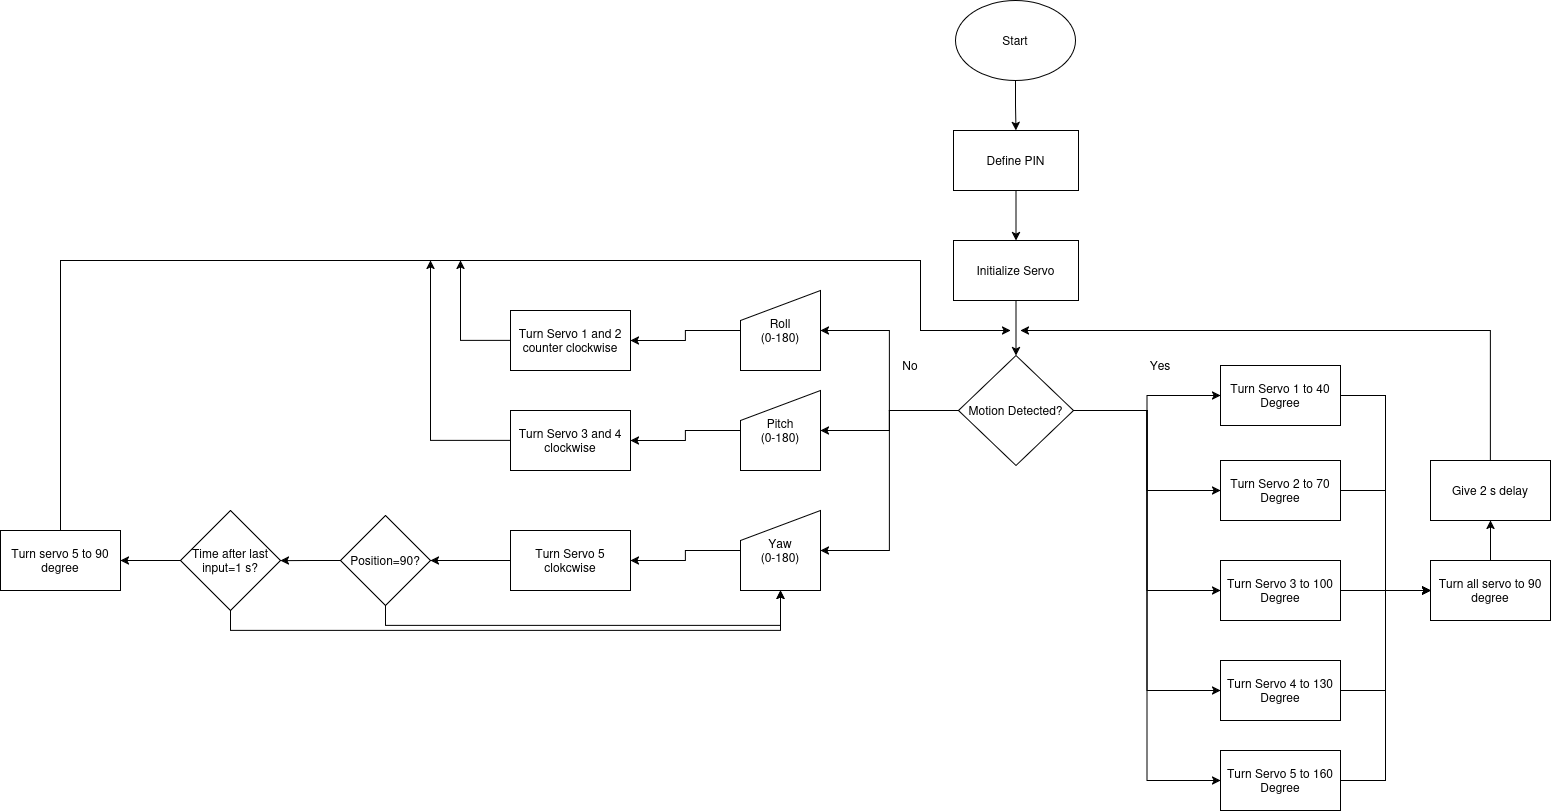

The diagram above was exported from draw.io. Its source (the exported page's mxGraphModel, read from the mxfile embedded in the PNG):
<mxGraphModel dx="2858" dy="1408" grid="1" gridSize="10" guides="1" tooltips="1" connect="1" arrows="1" fold="1" page="1" pageScale="1" pageWidth="850" pageHeight="1100" math="0" shadow="0">
  <root>
    <mxCell id="0" />
    <mxCell id="1" parent="0" />
    <mxCell id="Dx3-BRRcIB7cd155jBNQ-25" value="" style="edgeStyle=orthogonalEdgeStyle;rounded=0;orthogonalLoop=1;jettySize=auto;html=1;" edge="1" parent="1" source="Dx3-BRRcIB7cd155jBNQ-1" target="Dx3-BRRcIB7cd155jBNQ-2">
      <mxGeometry relative="1" as="geometry" />
    </mxCell>
    <mxCell id="Dx3-BRRcIB7cd155jBNQ-1" value="Start" style="ellipse;whiteSpace=wrap;html=1;" vertex="1" parent="1">
      <mxGeometry x="365" y="140" width="120" height="80" as="geometry" />
    </mxCell>
    <mxCell id="Dx3-BRRcIB7cd155jBNQ-26" value="" style="edgeStyle=orthogonalEdgeStyle;rounded=0;orthogonalLoop=1;jettySize=auto;html=1;" edge="1" parent="1" source="Dx3-BRRcIB7cd155jBNQ-2" target="Dx3-BRRcIB7cd155jBNQ-3">
      <mxGeometry relative="1" as="geometry" />
    </mxCell>
    <mxCell id="Dx3-BRRcIB7cd155jBNQ-2" value="Define PIN" style="rounded=0;whiteSpace=wrap;html=1;" vertex="1" parent="1">
      <mxGeometry x="363" y="270" width="125" height="60" as="geometry" />
    </mxCell>
    <mxCell id="Dx3-BRRcIB7cd155jBNQ-27" value="" style="edgeStyle=orthogonalEdgeStyle;rounded=0;orthogonalLoop=1;jettySize=auto;html=1;" edge="1" parent="1" source="Dx3-BRRcIB7cd155jBNQ-3" target="Dx3-BRRcIB7cd155jBNQ-4">
      <mxGeometry relative="1" as="geometry" />
    </mxCell>
    <mxCell id="Dx3-BRRcIB7cd155jBNQ-3" value="Initialize Servo" style="rounded=0;whiteSpace=wrap;html=1;" vertex="1" parent="1">
      <mxGeometry x="363" y="380" width="125" height="60" as="geometry" />
    </mxCell>
    <mxCell id="Dx3-BRRcIB7cd155jBNQ-29" style="edgeStyle=orthogonalEdgeStyle;rounded=0;orthogonalLoop=1;jettySize=auto;html=1;exitX=1;exitY=0.5;exitDx=0;exitDy=0;entryX=0;entryY=0.5;entryDx=0;entryDy=0;" edge="1" parent="1" source="Dx3-BRRcIB7cd155jBNQ-4" target="Dx3-BRRcIB7cd155jBNQ-6">
      <mxGeometry relative="1" as="geometry" />
    </mxCell>
    <mxCell id="Dx3-BRRcIB7cd155jBNQ-33" style="edgeStyle=orthogonalEdgeStyle;rounded=0;orthogonalLoop=1;jettySize=auto;html=1;exitX=1;exitY=0.5;exitDx=0;exitDy=0;entryX=0;entryY=0.5;entryDx=0;entryDy=0;" edge="1" parent="1" source="Dx3-BRRcIB7cd155jBNQ-4" target="Dx3-BRRcIB7cd155jBNQ-7">
      <mxGeometry relative="1" as="geometry" />
    </mxCell>
    <mxCell id="Dx3-BRRcIB7cd155jBNQ-34" style="edgeStyle=orthogonalEdgeStyle;rounded=0;orthogonalLoop=1;jettySize=auto;html=1;exitX=1;exitY=0.5;exitDx=0;exitDy=0;entryX=0;entryY=0.5;entryDx=0;entryDy=0;" edge="1" parent="1" source="Dx3-BRRcIB7cd155jBNQ-4" target="Dx3-BRRcIB7cd155jBNQ-8">
      <mxGeometry relative="1" as="geometry" />
    </mxCell>
    <mxCell id="Dx3-BRRcIB7cd155jBNQ-35" style="edgeStyle=orthogonalEdgeStyle;rounded=0;orthogonalLoop=1;jettySize=auto;html=1;exitX=1;exitY=0.5;exitDx=0;exitDy=0;entryX=0;entryY=0.5;entryDx=0;entryDy=0;" edge="1" parent="1" source="Dx3-BRRcIB7cd155jBNQ-4" target="Dx3-BRRcIB7cd155jBNQ-9">
      <mxGeometry relative="1" as="geometry" />
    </mxCell>
    <mxCell id="Dx3-BRRcIB7cd155jBNQ-36" style="edgeStyle=orthogonalEdgeStyle;rounded=0;orthogonalLoop=1;jettySize=auto;html=1;exitX=1;exitY=0.5;exitDx=0;exitDy=0;entryX=0;entryY=0.5;entryDx=0;entryDy=0;" edge="1" parent="1" source="Dx3-BRRcIB7cd155jBNQ-4" target="Dx3-BRRcIB7cd155jBNQ-10">
      <mxGeometry relative="1" as="geometry" />
    </mxCell>
    <mxCell id="Dx3-BRRcIB7cd155jBNQ-47" style="edgeStyle=orthogonalEdgeStyle;rounded=0;orthogonalLoop=1;jettySize=auto;html=1;exitX=0;exitY=0.5;exitDx=0;exitDy=0;entryX=1;entryY=0.5;entryDx=0;entryDy=0;" edge="1" parent="1" source="Dx3-BRRcIB7cd155jBNQ-4" target="Dx3-BRRcIB7cd155jBNQ-18">
      <mxGeometry relative="1" as="geometry" />
    </mxCell>
    <mxCell id="Dx3-BRRcIB7cd155jBNQ-48" style="edgeStyle=orthogonalEdgeStyle;rounded=0;orthogonalLoop=1;jettySize=auto;html=1;exitX=0;exitY=0.5;exitDx=0;exitDy=0;entryX=1;entryY=0.5;entryDx=0;entryDy=0;" edge="1" parent="1" source="Dx3-BRRcIB7cd155jBNQ-4" target="Dx3-BRRcIB7cd155jBNQ-16">
      <mxGeometry relative="1" as="geometry" />
    </mxCell>
    <mxCell id="Dx3-BRRcIB7cd155jBNQ-49" style="edgeStyle=orthogonalEdgeStyle;rounded=0;orthogonalLoop=1;jettySize=auto;html=1;exitX=0;exitY=0.5;exitDx=0;exitDy=0;entryX=1;entryY=0.5;entryDx=0;entryDy=0;" edge="1" parent="1" source="Dx3-BRRcIB7cd155jBNQ-4" target="Dx3-BRRcIB7cd155jBNQ-17">
      <mxGeometry relative="1" as="geometry" />
    </mxCell>
    <mxCell id="Dx3-BRRcIB7cd155jBNQ-4" value="Motion Detected?" style="rhombus;whiteSpace=wrap;html=1;" vertex="1" parent="1">
      <mxGeometry x="368" y="495" width="115" height="110" as="geometry" />
    </mxCell>
    <mxCell id="Dx3-BRRcIB7cd155jBNQ-5" value="Yes" style="text;html=1;whiteSpace=wrap;strokeColor=none;fillColor=none;align=center;verticalAlign=middle;rounded=0;" vertex="1" parent="1">
      <mxGeometry x="540" y="490" width="60" height="30" as="geometry" />
    </mxCell>
    <mxCell id="Dx3-BRRcIB7cd155jBNQ-37" style="edgeStyle=orthogonalEdgeStyle;rounded=0;orthogonalLoop=1;jettySize=auto;html=1;exitX=1;exitY=0.5;exitDx=0;exitDy=0;entryX=0;entryY=0.5;entryDx=0;entryDy=0;" edge="1" parent="1" source="Dx3-BRRcIB7cd155jBNQ-6" target="Dx3-BRRcIB7cd155jBNQ-11">
      <mxGeometry relative="1" as="geometry" />
    </mxCell>
    <mxCell id="Dx3-BRRcIB7cd155jBNQ-6" value="Turn Servo 1 to 40 Degree" style="rounded=0;whiteSpace=wrap;html=1;" vertex="1" parent="1">
      <mxGeometry x="630" y="505" width="120" height="60" as="geometry" />
    </mxCell>
    <mxCell id="Dx3-BRRcIB7cd155jBNQ-42" style="edgeStyle=orthogonalEdgeStyle;rounded=0;orthogonalLoop=1;jettySize=auto;html=1;exitX=1;exitY=0.5;exitDx=0;exitDy=0;entryX=0;entryY=0.5;entryDx=0;entryDy=0;" edge="1" parent="1" source="Dx3-BRRcIB7cd155jBNQ-7" target="Dx3-BRRcIB7cd155jBNQ-11">
      <mxGeometry relative="1" as="geometry" />
    </mxCell>
    <mxCell id="Dx3-BRRcIB7cd155jBNQ-7" value="Turn Servo 2 to 70 Degree" style="rounded=0;whiteSpace=wrap;html=1;" vertex="1" parent="1">
      <mxGeometry x="630" y="600" width="120" height="60" as="geometry" />
    </mxCell>
    <mxCell id="Dx3-BRRcIB7cd155jBNQ-39" value="" style="edgeStyle=orthogonalEdgeStyle;rounded=0;orthogonalLoop=1;jettySize=auto;html=1;" edge="1" parent="1" source="Dx3-BRRcIB7cd155jBNQ-8" target="Dx3-BRRcIB7cd155jBNQ-11">
      <mxGeometry relative="1" as="geometry" />
    </mxCell>
    <mxCell id="Dx3-BRRcIB7cd155jBNQ-8" value="Turn Servo 3 to 100 Degree" style="rounded=0;whiteSpace=wrap;html=1;" vertex="1" parent="1">
      <mxGeometry x="630" y="700" width="120" height="60" as="geometry" />
    </mxCell>
    <mxCell id="Dx3-BRRcIB7cd155jBNQ-40" style="edgeStyle=orthogonalEdgeStyle;rounded=0;orthogonalLoop=1;jettySize=auto;html=1;exitX=1;exitY=0.5;exitDx=0;exitDy=0;entryX=0;entryY=0.5;entryDx=0;entryDy=0;" edge="1" parent="1" source="Dx3-BRRcIB7cd155jBNQ-9" target="Dx3-BRRcIB7cd155jBNQ-11">
      <mxGeometry relative="1" as="geometry" />
    </mxCell>
    <mxCell id="Dx3-BRRcIB7cd155jBNQ-9" value="Turn Servo 4 to 130 Degree" style="rounded=0;whiteSpace=wrap;html=1;" vertex="1" parent="1">
      <mxGeometry x="630" y="800" width="120" height="60" as="geometry" />
    </mxCell>
    <mxCell id="Dx3-BRRcIB7cd155jBNQ-41" style="edgeStyle=orthogonalEdgeStyle;rounded=0;orthogonalLoop=1;jettySize=auto;html=1;exitX=1;exitY=0.5;exitDx=0;exitDy=0;entryX=0;entryY=0.5;entryDx=0;entryDy=0;" edge="1" parent="1" source="Dx3-BRRcIB7cd155jBNQ-10" target="Dx3-BRRcIB7cd155jBNQ-11">
      <mxGeometry relative="1" as="geometry" />
    </mxCell>
    <mxCell id="Dx3-BRRcIB7cd155jBNQ-10" value="Turn Servo 5 to 160 Degree" style="rounded=0;whiteSpace=wrap;html=1;" vertex="1" parent="1">
      <mxGeometry x="630" y="890" width="120" height="60" as="geometry" />
    </mxCell>
    <mxCell id="Dx3-BRRcIB7cd155jBNQ-45" style="edgeStyle=orthogonalEdgeStyle;rounded=0;orthogonalLoop=1;jettySize=auto;html=1;exitX=0.5;exitY=0;exitDx=0;exitDy=0;entryX=0.5;entryY=1;entryDx=0;entryDy=0;" edge="1" parent="1" source="Dx3-BRRcIB7cd155jBNQ-11" target="Dx3-BRRcIB7cd155jBNQ-44">
      <mxGeometry relative="1" as="geometry" />
    </mxCell>
    <mxCell id="Dx3-BRRcIB7cd155jBNQ-11" value="Turn all servo to 90 degree" style="rounded=0;whiteSpace=wrap;html=1;" vertex="1" parent="1">
      <mxGeometry x="840" y="700" width="120" height="60" as="geometry" />
    </mxCell>
    <mxCell id="Dx3-BRRcIB7cd155jBNQ-15" value="&lt;div&gt;No&lt;/div&gt;" style="text;html=1;whiteSpace=wrap;strokeColor=none;fillColor=none;align=center;verticalAlign=middle;rounded=0;" vertex="1" parent="1">
      <mxGeometry x="290" y="490" width="60" height="30" as="geometry" />
    </mxCell>
    <mxCell id="Dx3-BRRcIB7cd155jBNQ-50" style="edgeStyle=orthogonalEdgeStyle;rounded=0;orthogonalLoop=1;jettySize=auto;html=1;exitX=0;exitY=0.5;exitDx=0;exitDy=0;" edge="1" parent="1" source="Dx3-BRRcIB7cd155jBNQ-16" target="Dx3-BRRcIB7cd155jBNQ-20">
      <mxGeometry relative="1" as="geometry" />
    </mxCell>
    <mxCell id="Dx3-BRRcIB7cd155jBNQ-16" value="&lt;div&gt;Roll&lt;/div&gt;&lt;div&gt;(0-180)&lt;/div&gt;" style="shape=manualInput;whiteSpace=wrap;html=1;" vertex="1" parent="1">
      <mxGeometry x="150" y="430" width="80" height="80" as="geometry" />
    </mxCell>
    <mxCell id="Dx3-BRRcIB7cd155jBNQ-52" style="edgeStyle=orthogonalEdgeStyle;rounded=0;orthogonalLoop=1;jettySize=auto;html=1;exitX=0;exitY=0.5;exitDx=0;exitDy=0;" edge="1" parent="1" source="Dx3-BRRcIB7cd155jBNQ-17" target="Dx3-BRRcIB7cd155jBNQ-21">
      <mxGeometry relative="1" as="geometry" />
    </mxCell>
    <mxCell id="Dx3-BRRcIB7cd155jBNQ-17" value="&lt;div&gt;Yaw&lt;/div&gt;&lt;div&gt;(0-180)&lt;/div&gt;" style="shape=manualInput;whiteSpace=wrap;html=1;" vertex="1" parent="1">
      <mxGeometry x="150" y="650" width="80" height="80" as="geometry" />
    </mxCell>
    <mxCell id="Dx3-BRRcIB7cd155jBNQ-51" style="edgeStyle=orthogonalEdgeStyle;rounded=0;orthogonalLoop=1;jettySize=auto;html=1;exitX=0;exitY=0.5;exitDx=0;exitDy=0;entryX=1;entryY=0.5;entryDx=0;entryDy=0;" edge="1" parent="1" source="Dx3-BRRcIB7cd155jBNQ-18" target="Dx3-BRRcIB7cd155jBNQ-19">
      <mxGeometry relative="1" as="geometry" />
    </mxCell>
    <mxCell id="Dx3-BRRcIB7cd155jBNQ-18" value="&lt;div&gt;Pitch&lt;/div&gt;&lt;div&gt;(0-180)&lt;/div&gt;" style="shape=manualInput;whiteSpace=wrap;html=1;" vertex="1" parent="1">
      <mxGeometry x="150" y="530" width="80" height="80" as="geometry" />
    </mxCell>
    <mxCell id="Dx3-BRRcIB7cd155jBNQ-61" style="edgeStyle=orthogonalEdgeStyle;rounded=0;orthogonalLoop=1;jettySize=auto;html=1;exitX=0;exitY=0.5;exitDx=0;exitDy=0;" edge="1" parent="1" source="Dx3-BRRcIB7cd155jBNQ-19">
      <mxGeometry relative="1" as="geometry">
        <mxPoint x="-160" y="400" as="targetPoint" />
      </mxGeometry>
    </mxCell>
    <mxCell id="Dx3-BRRcIB7cd155jBNQ-19" value="Turn Servo 3 and 4 clockwise" style="rounded=0;whiteSpace=wrap;html=1;" vertex="1" parent="1">
      <mxGeometry x="-80" y="550" width="120" height="60" as="geometry" />
    </mxCell>
    <mxCell id="Dx3-BRRcIB7cd155jBNQ-62" style="edgeStyle=orthogonalEdgeStyle;rounded=0;orthogonalLoop=1;jettySize=auto;html=1;exitX=0;exitY=0.5;exitDx=0;exitDy=0;" edge="1" parent="1" source="Dx3-BRRcIB7cd155jBNQ-20">
      <mxGeometry relative="1" as="geometry">
        <mxPoint x="-130" y="400" as="targetPoint" />
      </mxGeometry>
    </mxCell>
    <mxCell id="Dx3-BRRcIB7cd155jBNQ-20" value="Turn Servo 1 and 2 counter clockwise" style="rounded=0;whiteSpace=wrap;html=1;" vertex="1" parent="1">
      <mxGeometry x="-80" y="450" width="120" height="60" as="geometry" />
    </mxCell>
    <mxCell id="Dx3-BRRcIB7cd155jBNQ-53" style="edgeStyle=orthogonalEdgeStyle;rounded=0;orthogonalLoop=1;jettySize=auto;html=1;exitX=0;exitY=0.5;exitDx=0;exitDy=0;entryX=1;entryY=0.5;entryDx=0;entryDy=0;" edge="1" parent="1" source="Dx3-BRRcIB7cd155jBNQ-21" target="Dx3-BRRcIB7cd155jBNQ-22">
      <mxGeometry relative="1" as="geometry" />
    </mxCell>
    <mxCell id="Dx3-BRRcIB7cd155jBNQ-21" value="Turn Servo 5 clokcwise" style="rounded=0;whiteSpace=wrap;html=1;" vertex="1" parent="1">
      <mxGeometry x="-80" y="670" width="120" height="60" as="geometry" />
    </mxCell>
    <mxCell id="Dx3-BRRcIB7cd155jBNQ-54" style="edgeStyle=orthogonalEdgeStyle;rounded=0;orthogonalLoop=1;jettySize=auto;html=1;exitX=0.5;exitY=1;exitDx=0;exitDy=0;entryX=0.5;entryY=1;entryDx=0;entryDy=0;" edge="1" parent="1" source="Dx3-BRRcIB7cd155jBNQ-22" target="Dx3-BRRcIB7cd155jBNQ-17">
      <mxGeometry relative="1" as="geometry" />
    </mxCell>
    <mxCell id="Dx3-BRRcIB7cd155jBNQ-55" style="edgeStyle=orthogonalEdgeStyle;rounded=0;orthogonalLoop=1;jettySize=auto;html=1;exitX=0;exitY=0.5;exitDx=0;exitDy=0;" edge="1" parent="1" source="Dx3-BRRcIB7cd155jBNQ-22">
      <mxGeometry relative="1" as="geometry">
        <mxPoint x="-309.9999999999998" y="700.1515151515152" as="targetPoint" />
      </mxGeometry>
    </mxCell>
    <mxCell id="Dx3-BRRcIB7cd155jBNQ-22" value="Position=90?" style="rhombus;whiteSpace=wrap;html=1;" vertex="1" parent="1">
      <mxGeometry x="-250" y="655" width="90" height="90" as="geometry" />
    </mxCell>
    <mxCell id="Dx3-BRRcIB7cd155jBNQ-56" style="edgeStyle=orthogonalEdgeStyle;rounded=0;orthogonalLoop=1;jettySize=auto;html=1;exitX=0.5;exitY=1;exitDx=0;exitDy=0;" edge="1" parent="1" source="Dx3-BRRcIB7cd155jBNQ-23">
      <mxGeometry relative="1" as="geometry">
        <mxPoint x="189.99999999999977" y="730" as="targetPoint" />
        <Array as="points">
          <mxPoint x="-360" y="770" />
          <mxPoint x="190" y="770" />
        </Array>
      </mxGeometry>
    </mxCell>
    <mxCell id="Dx3-BRRcIB7cd155jBNQ-57" style="edgeStyle=orthogonalEdgeStyle;rounded=0;orthogonalLoop=1;jettySize=auto;html=1;exitX=0;exitY=0.5;exitDx=0;exitDy=0;entryX=1;entryY=0.5;entryDx=0;entryDy=0;" edge="1" parent="1" source="Dx3-BRRcIB7cd155jBNQ-23" target="Dx3-BRRcIB7cd155jBNQ-24">
      <mxGeometry relative="1" as="geometry" />
    </mxCell>
    <mxCell id="Dx3-BRRcIB7cd155jBNQ-23" value="Time after last input=1 s?" style="rhombus;whiteSpace=wrap;html=1;" vertex="1" parent="1">
      <mxGeometry x="-410" y="650" width="100" height="100" as="geometry" />
    </mxCell>
    <mxCell id="Dx3-BRRcIB7cd155jBNQ-58" style="edgeStyle=orthogonalEdgeStyle;rounded=0;orthogonalLoop=1;jettySize=auto;html=1;exitX=0.5;exitY=0;exitDx=0;exitDy=0;" edge="1" parent="1" source="Dx3-BRRcIB7cd155jBNQ-24">
      <mxGeometry relative="1" as="geometry">
        <mxPoint x="420" y="470" as="targetPoint" />
        <Array as="points">
          <mxPoint x="-530" y="400" />
          <mxPoint x="330" y="400" />
          <mxPoint x="330" y="470" />
          <mxPoint x="420" y="470" />
        </Array>
      </mxGeometry>
    </mxCell>
    <mxCell id="Dx3-BRRcIB7cd155jBNQ-24" value="Turn servo 5 to 90 degree" style="rounded=0;whiteSpace=wrap;html=1;" vertex="1" parent="1">
      <mxGeometry x="-590" y="670" width="120" height="60" as="geometry" />
    </mxCell>
    <mxCell id="Dx3-BRRcIB7cd155jBNQ-46" style="edgeStyle=orthogonalEdgeStyle;rounded=0;orthogonalLoop=1;jettySize=auto;html=1;exitX=0.5;exitY=0;exitDx=0;exitDy=0;" edge="1" parent="1" source="Dx3-BRRcIB7cd155jBNQ-44">
      <mxGeometry relative="1" as="geometry">
        <mxPoint x="430" y="470" as="targetPoint" />
        <Array as="points">
          <mxPoint x="900" y="470" />
        </Array>
      </mxGeometry>
    </mxCell>
    <mxCell id="Dx3-BRRcIB7cd155jBNQ-44" value="Give 2 s delay" style="rounded=0;whiteSpace=wrap;html=1;" vertex="1" parent="1">
      <mxGeometry x="840" y="600" width="120" height="60" as="geometry" />
    </mxCell>
  </root>
</mxGraphModel>